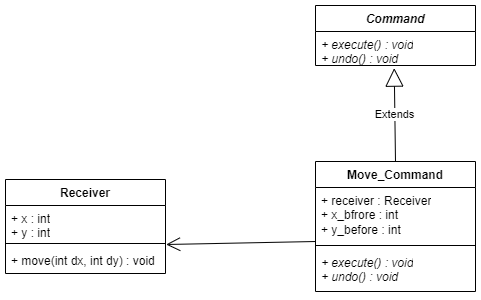

The diagram above was exported from draw.io. Its source (the exported page's mxGraphModel, read from the mxfile embedded in the PNG):
<mxGraphModel dx="1208" dy="858" grid="1" gridSize="10" guides="1" tooltips="1" connect="1" arrows="1" fold="1" page="1" pageScale="1" pageWidth="827" pageHeight="1169" math="0" shadow="0">
  <root>
    <mxCell id="WIyWlLk6GJQsqaUBKTNV-0" />
    <mxCell id="WIyWlLk6GJQsqaUBKTNV-1" parent="WIyWlLk6GJQsqaUBKTNV-0" />
    <mxCell id="AFCxbL7-G0onM19urKzE-1" value="Receiver" style="swimlane;fontStyle=1;align=center;verticalAlign=top;childLayout=stackLayout;horizontal=1;startSize=26;horizontalStack=0;resizeParent=1;resizeParentMax=0;resizeLast=0;collapsible=1;marginBottom=0;whiteSpace=wrap;html=1;" parent="WIyWlLk6GJQsqaUBKTNV-1" vertex="1">
      <mxGeometry x="210" y="178" width="160" height="94" as="geometry" />
    </mxCell>
    <mxCell id="AFCxbL7-G0onM19urKzE-2" value="+ x : int&lt;div&gt;+ y : int&lt;/div&gt;" style="text;strokeColor=none;fillColor=none;align=left;verticalAlign=top;spacingLeft=4;spacingRight=4;overflow=hidden;rotatable=0;points=[[0,0.5],[1,0.5]];portConstraint=eastwest;whiteSpace=wrap;html=1;" parent="AFCxbL7-G0onM19urKzE-1" vertex="1">
      <mxGeometry y="26" width="160" height="34" as="geometry" />
    </mxCell>
    <mxCell id="AFCxbL7-G0onM19urKzE-3" value="" style="line;strokeWidth=1;fillColor=none;align=left;verticalAlign=middle;spacingTop=-1;spacingLeft=3;spacingRight=3;rotatable=0;labelPosition=right;points=[];portConstraint=eastwest;strokeColor=inherit;" parent="AFCxbL7-G0onM19urKzE-1" vertex="1">
      <mxGeometry y="60" width="160" height="8" as="geometry" />
    </mxCell>
    <mxCell id="AFCxbL7-G0onM19urKzE-4" value="+ move(int dx, int dy) : void" style="text;strokeColor=none;fillColor=none;align=left;verticalAlign=top;spacingLeft=4;spacingRight=4;overflow=hidden;rotatable=0;points=[[0,0.5],[1,0.5]];portConstraint=eastwest;whiteSpace=wrap;html=1;" parent="AFCxbL7-G0onM19urKzE-1" vertex="1">
      <mxGeometry y="68" width="160" height="26" as="geometry" />
    </mxCell>
    <mxCell id="AFCxbL7-G0onM19urKzE-5" value="&lt;i&gt;Command&lt;/i&gt;" style="swimlane;fontStyle=1;align=center;verticalAlign=top;childLayout=stackLayout;horizontal=1;startSize=26;horizontalStack=0;resizeParent=1;resizeParentMax=0;resizeLast=0;collapsible=1;marginBottom=0;whiteSpace=wrap;html=1;" parent="WIyWlLk6GJQsqaUBKTNV-1" vertex="1">
      <mxGeometry x="520" y="4" width="160" height="60" as="geometry" />
    </mxCell>
    <mxCell id="AFCxbL7-G0onM19urKzE-8" value="&lt;i&gt;+ execute() : void&lt;/i&gt;&lt;div&gt;&lt;i&gt;+ undo() : void&lt;/i&gt;&lt;/div&gt;" style="text;strokeColor=none;fillColor=none;align=left;verticalAlign=top;spacingLeft=4;spacingRight=4;overflow=hidden;rotatable=0;points=[[0,0.5],[1,0.5]];portConstraint=eastwest;whiteSpace=wrap;html=1;" parent="AFCxbL7-G0onM19urKzE-5" vertex="1">
      <mxGeometry y="26" width="160" height="34" as="geometry" />
    </mxCell>
    <mxCell id="AFCxbL7-G0onM19urKzE-11" value="Move_Command" style="swimlane;fontStyle=1;align=center;verticalAlign=top;childLayout=stackLayout;horizontal=1;startSize=26;horizontalStack=0;resizeParent=1;resizeParentMax=0;resizeLast=0;collapsible=1;marginBottom=0;whiteSpace=wrap;html=1;" parent="WIyWlLk6GJQsqaUBKTNV-1" vertex="1">
      <mxGeometry x="520" y="160" width="160" height="130" as="geometry" />
    </mxCell>
    <mxCell id="AFCxbL7-G0onM19urKzE-12" value="+ receiver : Receiver&lt;div&gt;+ x_bfrore : int&lt;/div&gt;&lt;div&gt;+ y_before : int&lt;/div&gt;" style="text;strokeColor=none;fillColor=none;align=left;verticalAlign=top;spacingLeft=4;spacingRight=4;overflow=hidden;rotatable=0;points=[[0,0.5],[1,0.5]];portConstraint=eastwest;whiteSpace=wrap;html=1;" parent="AFCxbL7-G0onM19urKzE-11" vertex="1">
      <mxGeometry y="26" width="160" height="54" as="geometry" />
    </mxCell>
    <mxCell id="US25IVm2ZqOfDUHSUB9B-0" value="" style="endArrow=open;endFill=1;endSize=12;html=1;rounded=0;entryX=1.004;entryY=-0.115;entryDx=0;entryDy=0;entryPerimeter=0;" edge="1" parent="AFCxbL7-G0onM19urKzE-11" target="AFCxbL7-G0onM19urKzE-4">
      <mxGeometry width="160" relative="1" as="geometry">
        <mxPoint y="80" as="sourcePoint" />
        <mxPoint x="160" y="80" as="targetPoint" />
      </mxGeometry>
    </mxCell>
    <mxCell id="AFCxbL7-G0onM19urKzE-13" value="" style="line;strokeWidth=1;fillColor=none;align=left;verticalAlign=middle;spacingTop=-1;spacingLeft=3;spacingRight=3;rotatable=0;labelPosition=right;points=[];portConstraint=eastwest;strokeColor=inherit;" parent="AFCxbL7-G0onM19urKzE-11" vertex="1">
      <mxGeometry y="80" width="160" height="8" as="geometry" />
    </mxCell>
    <mxCell id="AFCxbL7-G0onM19urKzE-14" value="&lt;i&gt;+ execute() : void&lt;/i&gt;&lt;div&gt;&lt;i&gt;+ undo() : void&lt;/i&gt;&lt;/div&gt;" style="text;strokeColor=none;fillColor=none;align=left;verticalAlign=top;spacingLeft=4;spacingRight=4;overflow=hidden;rotatable=0;points=[[0,0.5],[1,0.5]];portConstraint=eastwest;whiteSpace=wrap;html=1;" parent="AFCxbL7-G0onM19urKzE-11" vertex="1">
      <mxGeometry y="88" width="160" height="42" as="geometry" />
    </mxCell>
    <mxCell id="AFCxbL7-G0onM19urKzE-15" value="Extends" style="endArrow=block;endSize=16;endFill=0;html=1;rounded=0;entryX=0.492;entryY=1.078;entryDx=0;entryDy=0;entryPerimeter=0;exitX=0.5;exitY=0;exitDx=0;exitDy=0;" parent="WIyWlLk6GJQsqaUBKTNV-1" source="AFCxbL7-G0onM19urKzE-11" target="AFCxbL7-G0onM19urKzE-8" edge="1">
      <mxGeometry width="160" relative="1" as="geometry">
        <mxPoint x="600" y="110" as="sourcePoint" />
        <mxPoint x="760" y="110" as="targetPoint" />
      </mxGeometry>
    </mxCell>
  </root>
</mxGraphModel>